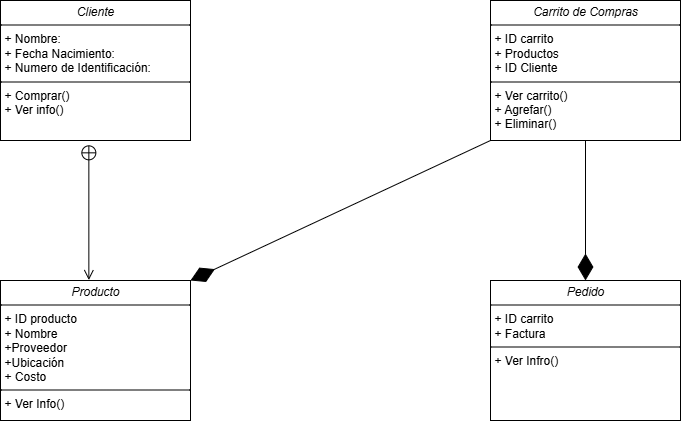

The diagram above was exported from draw.io. Its source (the exported page's mxGraphModel, read from the mxfile embedded in the PNG):
<mxGraphModel dx="994" dy="570" grid="1" gridSize="10" guides="1" tooltips="1" connect="1" arrows="1" fold="1" page="1" pageScale="1" pageWidth="827" pageHeight="1169" math="0" shadow="0">
  <root>
    <mxCell id="0" />
    <mxCell id="1" parent="0" />
    <mxCell id="9cQWiBhZYndaTOmCJUmk-1" value="&lt;p style=&quot;margin:0px;margin-top:4px;text-align:center;&quot;&gt;&lt;i&gt;Cliente&lt;/i&gt;&lt;/p&gt;&lt;hr size=&quot;1&quot; style=&quot;border-style:solid;&quot;&gt;&lt;p style=&quot;margin:0px;margin-left:4px;&quot;&gt;+ Nombre:&lt;/p&gt;&lt;p style=&quot;margin:0px;margin-left:4px;&quot;&gt;+ Fecha Nacimiento:&lt;/p&gt;&lt;p style=&quot;margin:0px;margin-left:4px;&quot;&gt;+ Numero de Identificación:&lt;/p&gt;&lt;hr size=&quot;1&quot; style=&quot;border-style:solid;&quot;&gt;&lt;p style=&quot;margin:0px;margin-left:4px;&quot;&gt;+ Comprar()&lt;/p&gt;&lt;p style=&quot;margin:0px;margin-left:4px;&quot;&gt;+ Ver info()&lt;/p&gt;" style="verticalAlign=top;align=left;overflow=fill;html=1;whiteSpace=wrap;" parent="1" vertex="1">
      <mxGeometry x="80" y="40" width="190" height="140" as="geometry" />
    </mxCell>
    <mxCell id="9cQWiBhZYndaTOmCJUmk-2" value="&lt;p style=&quot;margin:0px;margin-top:4px;text-align:center;&quot;&gt;&lt;i&gt;Carrito de Compras&lt;/i&gt;&lt;/p&gt;&lt;hr size=&quot;1&quot; style=&quot;border-style:solid;&quot;&gt;&lt;p style=&quot;margin:0px;margin-left:4px;&quot;&gt;+ ID carrito&lt;/p&gt;&lt;p style=&quot;margin:0px;margin-left:4px;&quot;&gt;+ Productos&lt;br&gt;&lt;/p&gt;&lt;p style=&quot;margin:0px;margin-left:4px;&quot;&gt;+ ID Cliente&lt;/p&gt;&lt;hr size=&quot;1&quot; style=&quot;border-style:solid;&quot;&gt;&lt;p style=&quot;margin:0px;margin-left:4px;&quot;&gt;+ Ver carrito()&lt;br&gt;&lt;/p&gt;&lt;p style=&quot;margin:0px;margin-left:4px;&quot;&gt;+ Agrefar()&lt;/p&gt;&lt;p style=&quot;margin:0px;margin-left:4px;&quot;&gt;+ Eliminar()&lt;/p&gt;" style="verticalAlign=top;align=left;overflow=fill;html=1;whiteSpace=wrap;" parent="1" vertex="1">
      <mxGeometry x="570" y="40" width="190" height="140" as="geometry" />
    </mxCell>
    <mxCell id="9cQWiBhZYndaTOmCJUmk-3" value="&lt;p style=&quot;margin:0px;margin-top:4px;text-align:center;&quot;&gt;&lt;i&gt;Producto&lt;/i&gt;&lt;/p&gt;&lt;hr size=&quot;1&quot; style=&quot;border-style:solid;&quot;&gt;&lt;p style=&quot;margin:0px;margin-left:4px;&quot;&gt;+ ID producto&lt;/p&gt;&lt;p style=&quot;margin:0px;margin-left:4px;&quot;&gt;+ Nombre&lt;/p&gt;&lt;p style=&quot;margin:0px;margin-left:4px;&quot;&gt;+Proveedor&lt;/p&gt;&lt;p style=&quot;margin:0px;margin-left:4px;&quot;&gt;+Ubicación&lt;/p&gt;&lt;p style=&quot;margin:0px;margin-left:4px;&quot;&gt;+ Costo&lt;/p&gt;&lt;hr size=&quot;1&quot; style=&quot;border-style:solid;&quot;&gt;&lt;p style=&quot;margin:0px;margin-left:4px;&quot;&gt;+ Ver Info()&lt;/p&gt;" style="verticalAlign=top;align=left;overflow=fill;html=1;whiteSpace=wrap;" parent="1" vertex="1">
      <mxGeometry x="80" y="320" width="190" height="140" as="geometry" />
    </mxCell>
    <mxCell id="9cQWiBhZYndaTOmCJUmk-4" value="&lt;p style=&quot;margin:0px;margin-top:4px;text-align:center;&quot;&gt;&lt;i&gt;Pedido&lt;/i&gt;&lt;/p&gt;&lt;hr size=&quot;1&quot; style=&quot;border-style:solid;&quot;&gt;&lt;p style=&quot;margin:0px;margin-left:4px;&quot;&gt;+ ID carrito&lt;/p&gt;&lt;p style=&quot;margin:0px;margin-left:4px;&quot;&gt;+ Factura&lt;/p&gt;&lt;hr size=&quot;1&quot; style=&quot;border-style:solid;&quot;&gt;&lt;p style=&quot;margin:0px;margin-left:4px;&quot;&gt;+ Ver Infro()&lt;/p&gt;" style="verticalAlign=top;align=left;overflow=fill;html=1;whiteSpace=wrap;" parent="1" vertex="1">
      <mxGeometry x="570" y="320" width="190" height="140" as="geometry" />
    </mxCell>
    <mxCell id="9cQWiBhZYndaTOmCJUmk-5" value="" style="endArrow=open;startArrow=circlePlus;endFill=0;startFill=0;endSize=8;html=1;rounded=0;exitX=0.465;exitY=1.031;exitDx=0;exitDy=0;exitPerimeter=0;entryX=0.465;entryY=-0.003;entryDx=0;entryDy=0;entryPerimeter=0;" parent="1" source="9cQWiBhZYndaTOmCJUmk-1" edge="1" target="9cQWiBhZYndaTOmCJUmk-3">
      <mxGeometry width="160" relative="1" as="geometry">
        <mxPoint x="330" y="250" as="sourcePoint" />
        <mxPoint x="168" y="310" as="targetPoint" />
      </mxGeometry>
    </mxCell>
    <mxCell id="_zNmIZd5uYIY_s9TpuR0-2" value="" style="endArrow=diamondThin;endFill=1;endSize=24;html=1;rounded=0;entryX=1;entryY=0;entryDx=0;entryDy=0;exitX=0;exitY=1;exitDx=0;exitDy=0;" edge="1" parent="1" source="9cQWiBhZYndaTOmCJUmk-2" target="9cQWiBhZYndaTOmCJUmk-3">
      <mxGeometry width="160" relative="1" as="geometry">
        <mxPoint x="590" y="220" as="sourcePoint" />
        <mxPoint x="430" y="320" as="targetPoint" />
      </mxGeometry>
    </mxCell>
    <mxCell id="_zNmIZd5uYIY_s9TpuR0-8" value="" style="endArrow=diamondThin;endFill=1;endSize=24;html=1;rounded=0;entryX=0.5;entryY=0;entryDx=0;entryDy=0;exitX=0.5;exitY=1;exitDx=0;exitDy=0;" edge="1" parent="1" source="9cQWiBhZYndaTOmCJUmk-2" target="9cQWiBhZYndaTOmCJUmk-4">
      <mxGeometry width="160" relative="1" as="geometry">
        <mxPoint x="962" y="260" as="sourcePoint" />
        <mxPoint x="660" y="261" as="targetPoint" />
      </mxGeometry>
    </mxCell>
  </root>
</mxGraphModel>